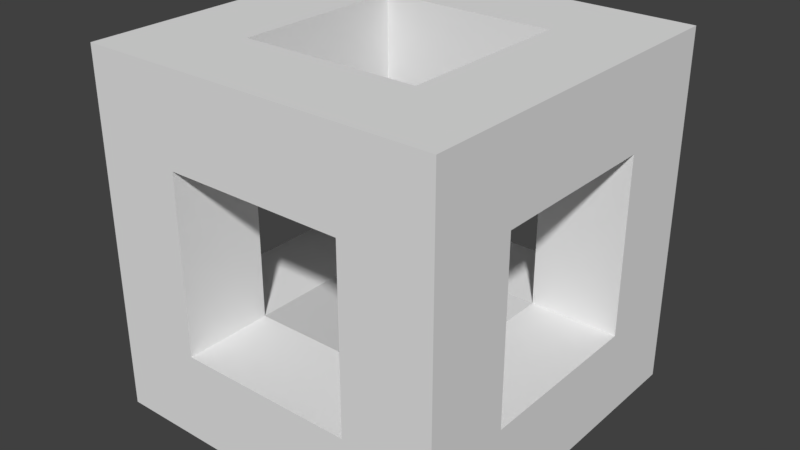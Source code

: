 # Source: EdgedBoxNormal.blend  (saved by Blender 2.79.0; exported with 4.5.12 LTS)
import bpy
from mathutils import Matrix  # noqa: F401  (used for matrix-valued properties, if any)

bpy.ops.wm.read_factory_settings(use_empty=True)
scene = bpy.context.scene
scene.name = 'Scene'

# ---- collections
col_collection_1 = bpy.data.collections.new('Collection 1'); scene.collection.children.link(col_collection_1)

# ---- materials (node trees are filled in below, after node groups)
mat_material = bpy.data.materials.new('Material')
mat_material.alpha_threshold = 0.0
mat_material.use_transparent_shadow = False
mat_material.roughness = 0.5
mat_material.line_color = (0.0, 0.0, 0.0, 1.0)

# ---- material node trees

# ---- world
world_world = bpy.data.worlds.new('World'); scene.world = world_world
world_world.color = (0.05088, 0.05088, 0.05088)
world_world.use_sun_shadow = False
world_world.sun_shadow_jitter_overblur = 0.0
world_world.cycles.sampling_method = 'MANUAL'

# ---- meshes
me_cube = bpy.data.meshes.new('Cube')
me_cube.from_pydata([(0.5, 0.5, 0.0), (0.5, -0.5, 0.0), (0.25, -0.5, 0.0), (0.25, 0.5, 0.0), (0.5, 0.5, 0.25), (0.5, -0.5, 0.25), (0.25, -0.5, 0.25), (0.25, 0.5, 0.25), (0.5, 0.25, 0.0), (0.5, -2.98e-08, 0.0), (0.5, -0.25, 0.0), (0.25, -0.25, 0.0), (0.25, 1.49e-07, 0.0), (0.25, 0.25, 0.0), (0.5, 0.25, 0.25), (0.5, -2.682e-07, 0.25), (0.5, -0.25, 0.25), (0.25, -0.25, 0.25), (0.25, 1.043e-07, 0.25), (0.25, 0.25, 0.25), (-0.5, 0.25, -8.941e-08), (-0.5, 0.5, -8.941e-08), (-0.5, -0.5, -8.941e-08), (-0.5, -0.5, 0.25), (-0.5, 0.5, 0.25), (-0.5, 0.25, 0.25), (-0.5, -0.25, -8.941e-08), (-0.5, -0.25, 0.25), (-2.98e-08, -0.25, 0.25), (-0.25, -0.25, 0.25), (-0.25, -0.5, 0.25), (-5.96e-08, -0.5, 0.25), (-0.25, -0.5, -5.96e-08), (0.0, -0.5, -2.98e-08), (-0.25, -0.25, -5.96e-08), (0.0, -0.25, -2.98e-08), (2.98e-08, 0.25, -2.98e-08), (-0.25, 0.25, -5.96e-08), (-0.25, 0.5, -5.96e-08), (5.96e-08, 0.5, -2.98e-08), (0.0, 0.25, 0.25), (-0.25, 0.25, 0.25), (0.0, 0.5, 0.25), (-0.25, 0.5, 0.25), (0.5, -0.25, 1.0), (0.5, -0.5, 1.0), (0.5, 0.5, 1.0), (0.25, 0.5, 1.0), (0.25, -0.5, 1.0), (0.25, 0.25, 1.0), (0.5, 0.25, 1.0), (0.25, -0.25, 1.0), (-0.5, 0.25, 1.0), (-0.5, 0.5, 1.0), (-0.5, -0.5, 1.0), (-0.5, -0.25, 1.0), (-0.25, -0.25, 1.0), (-0.25, 0.25, 1.0), (-0.25, 0.5, 1.0), (-0.25, -0.5, 1.0), (-0.5, 0.25, 0.5), (-0.5, 0.25, 0.75), (-0.5, 0.5, 0.75), (-0.5, 0.5, 0.5), (-0.25, 0.25, 0.5), (-0.25, 0.25, 0.75), (-0.25, 0.5, 0.5), (-0.25, 0.5, 0.75), (0.5, 0.25, 0.5), (0.5, 0.25, 0.75), (0.25, 0.25, 0.75), (0.25, 0.25, 0.5), (0.25, 0.5, 0.5), (0.25, 0.5, 0.75), (0.5, 0.5, 0.75), (0.5, 0.5, 0.5), (0.5, -0.25, 0.5), (0.5, -0.25, 0.75), (0.5, -0.5, 0.75), (0.5, -0.5, 0.5), (0.25, -0.25, 0.5), (0.25, -0.25, 0.75), (0.25, -0.5, 0.75), (0.25, -0.5, 0.5), (-0.25, -0.25, 0.5), (-0.25, -0.25, 0.75), (-0.25, -0.5, 0.75), (-0.25, -0.5, 0.5), (-0.5, -0.25, 0.5), (-0.5, -0.25, 0.75), (-0.5, -0.5, 0.75), (-0.5, -0.5, 0.5)], [], [(10, 1, 2, 11), (74, 73, 47, 46), (10, 16, 5, 1), (1, 5, 6, 2), (78, 77, 44, 45), (4, 0, 3, 7), (38, 37, 20, 21), (11, 17, 18, 12), (12, 18, 19, 13), (0, 4, 14, 8), (8, 14, 15, 9), (9, 15, 16, 10), (70, 69, 50, 49), (14, 19, 18, 15), (15, 18, 17, 16), (0, 8, 13, 3), (8, 9, 12, 13), (9, 10, 11, 12), (20, 25, 24, 21), (22, 23, 27, 26), (32, 30, 23, 22), (37, 41, 25, 20), (34, 32, 22, 26), (86, 85, 81, 82), (43, 38, 21, 24), (17, 11, 35, 28), (28, 35, 34, 29), (11, 2, 33, 35), (35, 33, 32, 34), (2, 6, 31, 33), (33, 31, 30, 32), (6, 17, 28, 31), (31, 28, 29, 30), (7, 3, 39, 42), (42, 39, 38, 43), (19, 7, 42, 40), (40, 42, 43, 41), (13, 19, 40, 36), (36, 40, 41, 37), (3, 13, 36, 39), (39, 36, 37, 38), (29, 34, 37, 41), (27, 29, 41, 25), (34, 26, 20, 37), (26, 27, 25, 20), (44, 51, 48, 45), (59, 56, 55, 54), (46, 47, 49, 50), (57, 58, 53, 52), (89, 55, 52, 61), (62, 61, 52, 53), (90, 86, 59, 54), (77, 81, 70, 69), (82, 78, 45, 48), (69, 74, 46, 50), (73, 70, 65, 67), (89, 90, 54, 55), (61, 65, 57, 52), (65, 67, 58, 57), (81, 82, 48, 51), (67, 62, 53, 58), (43, 24, 63, 66), (66, 63, 62, 67), (41, 43, 66, 64), (64, 66, 67, 65), (25, 41, 64, 60), (60, 64, 65, 61), (24, 25, 60, 63), (63, 60, 61, 62), (7, 19, 71, 72), (72, 71, 70, 73), (14, 4, 75, 68), (68, 75, 74, 69), (19, 14, 68, 71), (71, 68, 69, 70), (4, 7, 72, 75), (75, 72, 73, 74), (17, 6, 83, 80), (80, 83, 82, 81), (6, 5, 79, 83), (83, 79, 78, 82), (16, 17, 80, 76), (76, 80, 81, 77), (5, 16, 76, 79), (79, 76, 77, 78), (27, 23, 91, 88), (88, 91, 90, 89), (23, 30, 87, 91), (91, 87, 86, 90), (29, 27, 88, 84), (84, 88, 89, 85), (30, 29, 84, 87), (87, 84, 85, 86), (44, 77, 69, 50), (51, 44, 50, 49), (81, 51, 49, 70), (47, 73, 67, 58), (49, 47, 58, 57), (70, 49, 57, 65), (85, 56, 51, 81), (59, 86, 82, 48), (56, 59, 48, 51), (56, 85, 65, 57), (85, 89, 61, 65), (55, 56, 57, 52)])
_uv = me_cube.uv_layers.new(name='UVMap')
_uv.uv.foreach_set('vector', [0.9231, 0.5385, 0.9231, 0.6154, 0.8462, 0.6154, 0.8462, 0.5385, 0.3846, 0.3077, 0.3846, 0.3846, 0.3077, 0.3846, 0.3077, 0.3077, 0.6154, 0.07692, 0.5385, 0.07692, 0.5385, 0.0, 0.6154, 5.502e-08, 9.17e-08, 0.6154, 5.502e-08, 0.5385, 0.07692, 0.5385, 0.07692, 0.6154, 0.3846, 3.668e-08, 0.3846, 0.07692, 0.3077, 0.07692, 0.3077, 4.585e-08, 0.5385, 0.3077, 0.6154, 0.3077, 0.6154, 0.3846, 0.5385, 0.3846, 0.6923, 0.3077, 0.6923, 0.3846, 0.6154, 0.3846, 0.6154, 0.3077, 1.0, 0.3077, 0.9231, 0.3077, 0.9231, 0.2308, 1.0, 0.2308, 1.0, 0.2308, 0.9231, 0.2308, 0.9231, 0.1538, 1.0, 0.1538, 0.6154, 0.3077, 0.5385, 0.3077, 0.5385, 0.2308, 0.6154, 0.2308, 0.6154, 0.2308, 0.5385, 0.2308, 0.5385, 0.1538, 0.6154, 0.1538, 0.6154, 0.1538, 0.5385, 0.1538, 0.5385, 0.07692, 0.6154, 0.07692, 0.6923, 0.2308, 0.6923, 0.3077, 0.6154, 0.3077, 0.6154, 0.2308, 1.0, 0.1538, 0.9231, 0.1538, 0.9231, 0.07692, 1.0, 0.07692, 1.0, 0.07692, 0.9231, 0.07692, 0.9231, 1.055e-07, 1.0, 0.0, 0.9231, 0.3077, 0.9231, 0.3846, 0.8462, 0.3846, 0.8462, 0.3077, 0.9231, 0.3846, 0.9231, 0.4615, 0.8462, 0.4615, 0.8462, 0.3846, 0.9231, 0.4615, 0.9231, 0.5385, 0.8462, 0.5385, 0.8462, 0.4615, 0.3077, 0.07692, 0.2308, 0.07692, 0.2308, 1.009e-07, 0.3077, 0.0, 0.3077, 0.3077, 0.2308, 0.3077, 0.2308, 0.2308, 0.3077, 0.2308, 0.2308, 0.6154, 0.2308, 0.5385, 0.3077, 0.5385, 0.3077, 0.6154, 0.9231, 0.07692, 0.8462, 0.07692, 0.8462, 3.668e-08, 0.9231, 0.0, 0.6923, 0.5385, 0.6923, 0.6154, 0.6154, 0.6154, 0.6154, 0.5385, 1.0, 0.9231, 0.9231, 0.9231, 0.9231, 0.7692, 1.0, 0.7692, 0.5385, 0.5385, 0.6154, 0.5385, 0.6154, 0.6154, 0.5385, 0.6154, 0.4615, 0.8462, 0.5385, 0.8462, 0.5385, 0.9231, 0.4615, 0.9231, 0.4615, 0.9231, 0.5385, 0.9231, 0.5385, 1.0, 0.4615, 1.0, 0.8462, 0.5385, 0.8462, 0.6154, 0.7692, 0.6154, 0.7692, 0.5385, 0.7692, 0.5385, 0.7692, 0.6154, 0.6923, 0.6154, 0.6923, 0.5385, 0.07692, 0.6154, 0.07692, 0.5385, 0.1538, 0.5385, 0.1538, 0.6154, 0.1538, 0.6154, 0.1538, 0.5385, 0.2308, 0.5385, 0.2308, 0.6154, 0.4615, 1.0, 0.3846, 1.0, 0.3846, 0.9231, 0.4615, 0.9231, 0.4615, 0.9231, 0.3846, 0.9231, 0.3846, 0.8462, 0.4615, 0.8462, 0.5385, 0.3846, 0.6154, 0.3846, 0.6154, 0.4615, 0.5385, 0.4615, 0.5385, 0.4615, 0.6154, 0.4615, 0.6154, 0.5385, 0.5385, 0.5385, 0.6154, 0.8462, 0.6923, 0.8462, 0.6923, 0.9231, 0.6154, 0.9231, 0.6154, 0.9231, 0.6923, 0.9231, 0.6923, 1.0, 0.6154, 1.0, 0.9231, 0.2308, 0.8462, 0.2308, 0.8462, 0.1538, 0.9231, 0.1538, 0.9231, 0.1538, 0.8462, 0.1538, 0.8462, 0.07692, 0.9231, 0.07692, 0.8462, 0.3077, 0.8462, 0.3846, 0.7692, 0.3846, 0.7692, 0.3077, 0.7692, 0.3077, 0.7692, 0.3846, 0.6923, 0.3846, 0.6923, 0.3077, 0.6154, 1.0, 0.5385, 1.0, 0.5385, 0.8462, 0.6154, 0.8462, 0.7692, 1.0, 0.6923, 1.0, 0.6923, 0.8462, 0.7692, 0.8462, 0.6923, 0.5385, 0.6154, 0.5385, 0.6154, 0.3846, 0.6923, 0.3846, 0.3077, 0.2308, 0.2308, 0.2308, 0.2308, 0.07692, 0.3077, 0.07692, 0.3077, 0.6923, 0.2308, 0.6923, 0.2308, 0.6154, 0.3077, 0.6154, 0.07692, 0.6154, 0.07692, 0.6923, 5.502e-08, 0.6923, 5.502e-08, 0.6154, 0.3077, 0.9231, 0.2308, 0.9231, 0.2308, 0.8462, 0.3077, 0.8462, 0.07692, 0.8462, 0.07692, 0.9231, 0.0, 0.9231, 1.834e-08, 0.8462, 0.07692, 0.2308, 1.1e-07, 0.2308, 3.668e-08, 0.07692, 0.07692, 0.07692, 0.07692, 1.651e-07, 0.07692, 0.07692, 3.668e-08, 0.07692, 0.0, 2.109e-07, 0.3077, 0.3846, 0.2308, 0.3846, 0.2308, 0.3077, 0.3077, 0.3077, 0.8462, 0.7692, 0.7692, 0.7692, 0.7692, 0.6154, 0.8462, 0.6154, 0.07692, 0.3846, 3.668e-08, 0.3846, 0.0, 0.3077, 0.07692, 0.3077, 0.3846, 0.2308, 0.3846, 0.3077, 0.3077, 0.3077, 0.3077, 0.2308, 1.0, 0.7692, 0.9231, 0.7692, 0.9231, 0.6154, 1.0, 0.6154, 0.07692, 0.2308, 0.07692, 0.3077, 1.284e-07, 0.3077, 1.1e-07, 0.2308, 0.6923, 5.502e-08, 0.6923, 0.07692, 0.6154, 0.07692, 0.6154, 3.668e-08, 0.6154, 0.7692, 0.6154, 0.8462, 0.5385, 0.8462, 0.5385, 0.7692, 0.3846, 0.7692, 0.3846, 0.8462, 0.3077, 0.8462, 0.3077, 0.7692, 0.3846, 0.5385, 0.3846, 0.6154, 0.3077, 0.6154, 0.3077, 0.5385, 0.5385, 0.5385, 0.5385, 0.6154, 0.4615, 0.6154, 0.4615, 0.5385, 0.4615, 0.5385, 0.4615, 0.6154, 0.3846, 0.6154, 0.3846, 0.5385, 0.7692, 0.7692, 0.7692, 0.8462, 0.6923, 0.8462, 0.6923, 0.7692, 0.6923, 0.7692, 0.6923, 0.8462, 0.6154, 0.8462, 0.6154, 0.7692, 0.8462, 3.668e-08, 0.8462, 0.07692, 0.7692, 0.07692, 0.7692, 5.502e-08, 0.7692, 5.502e-08, 0.7692, 0.07692, 0.6923, 0.07692, 0.6923, 5.502e-08, 0.2308, 1.009e-07, 0.2308, 0.07692, 0.1538, 0.07692, 0.1538, 1.375e-07, 0.1538, 1.375e-07, 0.1538, 0.07692, 0.07692, 0.07692, 0.07692, 1.651e-07, 0.9231, 0.7692, 0.8462, 0.7692, 0.8462, 0.6923, 0.9231, 0.6923, 0.9231, 0.6923, 0.8462, 0.6923, 0.8462, 0.6154, 0.9231, 0.6154, 0.5385, 0.2308, 0.5385, 0.3077, 0.4615, 0.3077, 0.4615, 0.2308, 0.4615, 0.2308, 0.4615, 0.3077, 0.3846, 0.3077, 0.3846, 0.2308, 0.8462, 0.2308, 0.8462, 0.3077, 0.7692, 0.3077, 0.7692, 0.2308, 0.7692, 0.2308, 0.7692, 0.3077, 0.6923, 0.3077, 0.6923, 0.2308, 0.5385, 0.3077, 0.5385, 0.3846, 0.4615, 0.3846, 0.4615, 0.3077, 0.4615, 0.3077, 0.4615, 0.3846, 0.3846, 0.3846, 0.3846, 0.3077, 0.5385, 0.7692, 0.5385, 0.8462, 0.4615, 0.8462, 0.4615, 0.7692, 0.4615, 0.7692, 0.4615, 0.8462, 0.3846, 0.8462, 0.3846, 0.7692, 0.07692, 0.5385, 5.502e-08, 0.5385, 7.336e-08, 0.4615, 0.07692, 0.4615, 0.07692, 0.4615, 7.336e-08, 0.4615, 3.668e-08, 0.3846, 0.07692, 0.3846, 0.3077, 0.8462, 0.3846, 0.8462, 0.3846, 0.9231, 0.3077, 0.9231, 0.3077, 0.9231, 0.3846, 0.9231, 0.3846, 1.0, 0.3077, 1.0, 0.5385, 0.0, 0.5385, 0.07692, 0.4615, 0.07692, 0.4615, 1.834e-08, 0.4615, 1.834e-08, 0.4615, 0.07692, 0.3846, 0.07692, 0.3846, 3.668e-08, 0.2308, 0.2308, 0.2308, 0.3077, 0.1538, 0.3077, 0.1538, 0.2308, 0.1538, 0.2308, 0.1538, 0.3077, 0.07692, 0.3077, 0.07692, 0.2308, 0.3077, 0.5385, 0.2308, 0.5385, 0.2308, 0.4615, 0.3077, 0.4615, 0.3077, 0.4615, 0.2308, 0.4615, 0.2308, 0.3846, 0.3077, 0.3846, 1.0, 0.4615, 0.9231, 0.4615, 0.9231, 0.3846, 1.0, 0.3846, 1.0, 0.3846, 0.9231, 0.3846, 0.9231, 0.3077, 1.0, 0.3077, 0.8462, 0.9231, 0.7692, 0.9231, 0.7692, 0.8462, 0.8462, 0.8462, 0.8462, 0.8462, 0.7692, 0.8462, 0.7692, 0.7692, 0.8462, 0.7692, 0.3077, 0.07692, 0.3846, 0.07692, 0.3846, 0.2308, 0.3077, 0.2308, 0.2308, 0.6923, 0.3077, 0.6923, 0.3077, 0.8462, 0.2308, 0.8462, 0.3846, 0.7692, 0.3077, 0.7692, 0.3077, 0.6154, 0.3846, 0.6154, 0.3077, 0.3846, 0.3846, 0.3846, 0.3846, 0.5385, 0.3077, 0.5385, 0.2308, 0.8462, 0.2308, 0.9231, 0.07692, 0.9231, 0.07692, 0.8462, 0.6923, 0.2308, 0.6154, 0.2308, 0.6154, 0.07692, 0.6923, 0.07692, 0.9231, 0.4615, 1.0, 0.4615, 1.0, 0.6154, 0.9231, 0.6154, 0.2308, 0.3077, 0.2308, 0.3846, 0.07692, 0.3846, 0.07692, 0.3077, 0.07692, 0.6923, 0.07692, 0.6154, 0.2308, 0.6154, 0.2308, 0.6923, 0.5385, 0.6154, 0.6154, 0.6154, 0.6154, 0.7692, 0.5385, 0.7692, 0.9231, 0.9231, 0.8462, 0.9231, 0.8462, 0.7692, 0.9231, 0.7692, 5.502e-08, 0.6923, 0.07692, 0.6923, 0.07692, 0.8462, 1.834e-08, 0.8462])
me_cube.materials.append(mat_material)
me_cube.use_remesh_preserve_volume = False
me_cube.use_remesh_preserve_attributes = False
me_cube.use_mirror_vertex_groups = False
me_cube.update()

# ---- objects
ob_cube = bpy.data.objects.new('Cube', me_cube)

# ---- transforms, parenting, visibility, modifiers, constraints
ob_cube.location = (0.0, 0.0, 0.0)
ob_cube.lock_rotations_4d = False
ob_cube.empty_display_type = 'ARROWS'
ob_cube.lineart.crease_threshold = 0.0

# ---- collection membership
col_collection_1.objects.link(ob_cube)

# ---- scene / render settings (as saved in the file)
scene.frame_start = 1; scene.frame_end = 250; scene.frame_set(1)
scene.render.engine = 'BLENDER_EEVEE_NEXT'
scene.render.resolution_percentage = 50
scene.render.dither_intensity = 0.0
scene.cycles.use_denoising = False
scene.cycles.samples = 128
scene.cycles.sampling_pattern = 'TABULATED_SOBOL'
scene.cycles.use_adaptive_sampling = False
scene.cycles.use_light_tree = False
scene.cycles.blur_glossy = 0.0
scene.cycles.sample_clamp_indirect = 0.0
scene.view_settings.view_transform = 'Standard'
bpy.context.view_layer.update()

# ---- added for rendering (the .blend has no active camera and no usable light): camera, sun
cam_auto = bpy.data.cameras.new('AutoCamera')
cam_auto.lens = 50.0
cam_auto.sensor_width = 36.0
cam_auto.clip_end = 1000.0
ob_auto_camera = bpy.data.objects.new('AutoCamera', cam_auto)
scene.collection.objects.link(ob_auto_camera)
ob_auto_camera.location = (1.60254, -1.92304, 1.78203)
ob_auto_camera.rotation_euler = (1.09748, -7.21219e-08, 0.694738)
scene.camera = ob_auto_camera
light_auto_sun = bpy.data.lights.new('AutoSun', 'SUN')
light_auto_sun.energy = 3.0
light_auto_sun.angle = 0.0523599
ob_auto_sun = bpy.data.objects.new('AutoSun', light_auto_sun)
scene.collection.objects.link(ob_auto_sun)
ob_auto_sun.rotation_euler = (0.872665, 0.174533, 0.523599)
bpy.context.view_layer.update()
